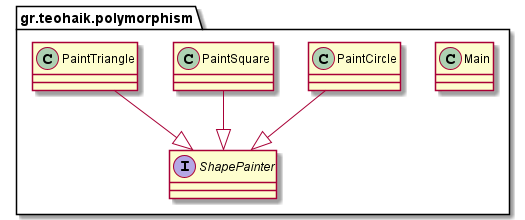

The diagram above was rendered by PlantUML. Its source (embedded in the PNG):
@startuml
class gr.teohaik.polymorphism.Main
class gr.teohaik.polymorphism.PaintCircle
class gr.teohaik.polymorphism.PaintSquare
class gr.teohaik.polymorphism.PaintTriangle


gr.teohaik.polymorphism.PaintCircle --|> gr.teohaik.polymorphism.ShapePainter
gr.teohaik.polymorphism.PaintSquare --|> gr.teohaik.polymorphism.ShapePainter
gr.teohaik.polymorphism.PaintTriangle --|> gr.teohaik.polymorphism.ShapePainter
interface gr.teohaik.polymorphism.ShapePainter
@enduml